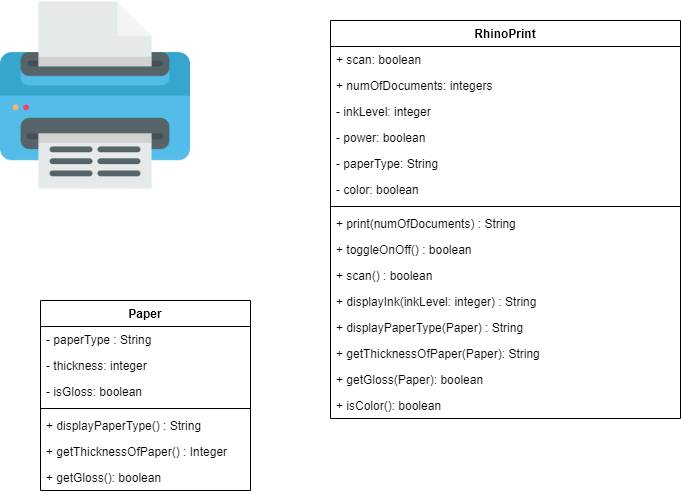

The diagram above was exported from draw.io. Its source (the exported page's mxGraphModel, read from the mxfile embedded in the PNG):
<mxGraphModel dx="1038" dy="536" grid="1" gridSize="10" guides="1" tooltips="1" connect="1" arrows="1" fold="1" page="1" pageScale="1" pageWidth="850" pageHeight="1100" math="0" shadow="0">
  <root>
    <mxCell id="0" />
    <mxCell id="1" parent="0" />
    <mxCell id="2fEaTuadXAKWphOHEYak-1" value="" style="shape=image;verticalLabelPosition=bottom;labelBackgroundColor=#ffffff;verticalAlign=top;aspect=fixed;imageAspect=0;image=data:image/png,(base64 omitted: 14900 chars);" vertex="1" parent="1">
      <mxGeometry x="40" y="20" width="190" height="190" as="geometry" />
    </mxCell>
    <mxCell id="2fEaTuadXAKWphOHEYak-3" value="RhinoPrint" style="swimlane;fontStyle=1;align=center;verticalAlign=top;childLayout=stackLayout;horizontal=1;startSize=26;horizontalStack=0;resizeParent=1;resizeParentMax=0;resizeLast=0;collapsible=1;marginBottom=0;" vertex="1" parent="1">
      <mxGeometry x="370" y="40" width="350" height="398" as="geometry" />
    </mxCell>
    <mxCell id="2fEaTuadXAKWphOHEYak-4" value="+ scan: boolean" style="text;strokeColor=none;fillColor=none;align=left;verticalAlign=top;spacingLeft=4;spacingRight=4;overflow=hidden;rotatable=0;points=[[0,0.5],[1,0.5]];portConstraint=eastwest;" vertex="1" parent="2fEaTuadXAKWphOHEYak-3">
      <mxGeometry y="26" width="350" height="26" as="geometry" />
    </mxCell>
    <mxCell id="2fEaTuadXAKWphOHEYak-11" value="+ numOfDocuments: integers " style="text;strokeColor=none;fillColor=none;align=left;verticalAlign=top;spacingLeft=4;spacingRight=4;overflow=hidden;rotatable=0;points=[[0,0.5],[1,0.5]];portConstraint=eastwest;" vertex="1" parent="2fEaTuadXAKWphOHEYak-3">
      <mxGeometry y="52" width="350" height="26" as="geometry" />
    </mxCell>
    <mxCell id="2fEaTuadXAKWphOHEYak-12" value="- inkLevel: integer" style="text;strokeColor=none;fillColor=none;align=left;verticalAlign=top;spacingLeft=4;spacingRight=4;overflow=hidden;rotatable=0;points=[[0,0.5],[1,0.5]];portConstraint=eastwest;" vertex="1" parent="2fEaTuadXAKWphOHEYak-3">
      <mxGeometry y="78" width="350" height="26" as="geometry" />
    </mxCell>
    <mxCell id="2fEaTuadXAKWphOHEYak-13" value="- power: boolean" style="text;strokeColor=none;fillColor=none;align=left;verticalAlign=top;spacingLeft=4;spacingRight=4;overflow=hidden;rotatable=0;points=[[0,0.5],[1,0.5]];portConstraint=eastwest;" vertex="1" parent="2fEaTuadXAKWphOHEYak-3">
      <mxGeometry y="104" width="350" height="26" as="geometry" />
    </mxCell>
    <mxCell id="2fEaTuadXAKWphOHEYak-17" value="- paperType: String" style="text;strokeColor=none;fillColor=none;align=left;verticalAlign=top;spacingLeft=4;spacingRight=4;overflow=hidden;rotatable=0;points=[[0,0.5],[1,0.5]];portConstraint=eastwest;" vertex="1" parent="2fEaTuadXAKWphOHEYak-3">
      <mxGeometry y="130" width="350" height="26" as="geometry" />
    </mxCell>
    <mxCell id="2fEaTuadXAKWphOHEYak-25" value="- color: boolean" style="text;strokeColor=none;fillColor=none;align=left;verticalAlign=top;spacingLeft=4;spacingRight=4;overflow=hidden;rotatable=0;points=[[0,0.5],[1,0.5]];portConstraint=eastwest;" vertex="1" parent="2fEaTuadXAKWphOHEYak-3">
      <mxGeometry y="156" width="350" height="26" as="geometry" />
    </mxCell>
    <mxCell id="2fEaTuadXAKWphOHEYak-5" value="" style="line;strokeWidth=1;fillColor=none;align=left;verticalAlign=middle;spacingTop=-1;spacingLeft=3;spacingRight=3;rotatable=0;labelPosition=right;points=[];portConstraint=eastwest;" vertex="1" parent="2fEaTuadXAKWphOHEYak-3">
      <mxGeometry y="182" width="350" height="8" as="geometry" />
    </mxCell>
    <mxCell id="2fEaTuadXAKWphOHEYak-6" value="+ print(numOfDocuments) : String " style="text;strokeColor=none;fillColor=none;align=left;verticalAlign=top;spacingLeft=4;spacingRight=4;overflow=hidden;rotatable=0;points=[[0,0.5],[1,0.5]];portConstraint=eastwest;" vertex="1" parent="2fEaTuadXAKWphOHEYak-3">
      <mxGeometry y="190" width="350" height="26" as="geometry" />
    </mxCell>
    <mxCell id="2fEaTuadXAKWphOHEYak-14" value="+ toggleOnOff() : boolean   " style="text;strokeColor=none;fillColor=none;align=left;verticalAlign=top;spacingLeft=4;spacingRight=4;overflow=hidden;rotatable=0;points=[[0,0.5],[1,0.5]];portConstraint=eastwest;" vertex="1" parent="2fEaTuadXAKWphOHEYak-3">
      <mxGeometry y="216" width="350" height="26" as="geometry" />
    </mxCell>
    <mxCell id="2fEaTuadXAKWphOHEYak-15" value="+ scan() : boolean    " style="text;strokeColor=none;fillColor=none;align=left;verticalAlign=top;spacingLeft=4;spacingRight=4;overflow=hidden;rotatable=0;points=[[0,0.5],[1,0.5]];portConstraint=eastwest;" vertex="1" parent="2fEaTuadXAKWphOHEYak-3">
      <mxGeometry y="242" width="350" height="26" as="geometry" />
    </mxCell>
    <mxCell id="2fEaTuadXAKWphOHEYak-16" value="+ displayInk(inkLevel: integer) : String  " style="text;strokeColor=none;fillColor=none;align=left;verticalAlign=top;spacingLeft=4;spacingRight=4;overflow=hidden;rotatable=0;points=[[0,0.5],[1,0.5]];portConstraint=eastwest;" vertex="1" parent="2fEaTuadXAKWphOHEYak-3">
      <mxGeometry y="268" width="350" height="26" as="geometry" />
    </mxCell>
    <mxCell id="2fEaTuadXAKWphOHEYak-22" value="+ displayPaperType(Paper) : String&#10;&#10;" style="text;strokeColor=none;fillColor=none;align=left;verticalAlign=top;spacingLeft=4;spacingRight=4;overflow=hidden;rotatable=0;points=[[0,0.5],[1,0.5]];portConstraint=eastwest;" vertex="1" parent="2fEaTuadXAKWphOHEYak-3">
      <mxGeometry y="294" width="350" height="26" as="geometry" />
    </mxCell>
    <mxCell id="2fEaTuadXAKWphOHEYak-23" value="+ getThicknessOfPaper(Paper): String &#10;" style="text;strokeColor=none;fillColor=none;align=left;verticalAlign=top;spacingLeft=4;spacingRight=4;overflow=hidden;rotatable=0;points=[[0,0.5],[1,0.5]];portConstraint=eastwest;" vertex="1" parent="2fEaTuadXAKWphOHEYak-3">
      <mxGeometry y="320" width="350" height="26" as="geometry" />
    </mxCell>
    <mxCell id="2fEaTuadXAKWphOHEYak-24" value="+ getGloss(Paper): boolean &#10;" style="text;strokeColor=none;fillColor=none;align=left;verticalAlign=top;spacingLeft=4;spacingRight=4;overflow=hidden;rotatable=0;points=[[0,0.5],[1,0.5]];portConstraint=eastwest;" vertex="1" parent="2fEaTuadXAKWphOHEYak-3">
      <mxGeometry y="346" width="350" height="26" as="geometry" />
    </mxCell>
    <mxCell id="2fEaTuadXAKWphOHEYak-26" value="+ isColor(): boolean &#10;" style="text;strokeColor=none;fillColor=none;align=left;verticalAlign=top;spacingLeft=4;spacingRight=4;overflow=hidden;rotatable=0;points=[[0,0.5],[1,0.5]];portConstraint=eastwest;" vertex="1" parent="2fEaTuadXAKWphOHEYak-3">
      <mxGeometry y="372" width="350" height="26" as="geometry" />
    </mxCell>
    <mxCell id="2fEaTuadXAKWphOHEYak-7" value="Paper" style="swimlane;fontStyle=1;align=center;verticalAlign=top;childLayout=stackLayout;horizontal=1;startSize=26;horizontalStack=0;resizeParent=1;resizeParentMax=0;resizeLast=0;collapsible=1;marginBottom=0;" vertex="1" parent="1">
      <mxGeometry x="80" y="320" width="210" height="190" as="geometry" />
    </mxCell>
    <mxCell id="2fEaTuadXAKWphOHEYak-8" value="- paperType : String " style="text;strokeColor=none;fillColor=none;align=left;verticalAlign=top;spacingLeft=4;spacingRight=4;overflow=hidden;rotatable=0;points=[[0,0.5],[1,0.5]];portConstraint=eastwest;" vertex="1" parent="2fEaTuadXAKWphOHEYak-7">
      <mxGeometry y="26" width="210" height="26" as="geometry" />
    </mxCell>
    <mxCell id="2fEaTuadXAKWphOHEYak-18" value="- thickness: integer " style="text;strokeColor=none;fillColor=none;align=left;verticalAlign=top;spacingLeft=4;spacingRight=4;overflow=hidden;rotatable=0;points=[[0,0.5],[1,0.5]];portConstraint=eastwest;" vertex="1" parent="2fEaTuadXAKWphOHEYak-7">
      <mxGeometry y="52" width="210" height="26" as="geometry" />
    </mxCell>
    <mxCell id="2fEaTuadXAKWphOHEYak-19" value="- isGloss: boolean " style="text;strokeColor=none;fillColor=none;align=left;verticalAlign=top;spacingLeft=4;spacingRight=4;overflow=hidden;rotatable=0;points=[[0,0.5],[1,0.5]];portConstraint=eastwest;" vertex="1" parent="2fEaTuadXAKWphOHEYak-7">
      <mxGeometry y="78" width="210" height="26" as="geometry" />
    </mxCell>
    <mxCell id="2fEaTuadXAKWphOHEYak-9" value="" style="line;strokeWidth=1;fillColor=none;align=left;verticalAlign=middle;spacingTop=-1;spacingLeft=3;spacingRight=3;rotatable=0;labelPosition=right;points=[];portConstraint=eastwest;" vertex="1" parent="2fEaTuadXAKWphOHEYak-7">
      <mxGeometry y="104" width="210" height="8" as="geometry" />
    </mxCell>
    <mxCell id="2fEaTuadXAKWphOHEYak-10" value="+ displayPaperType() : String" style="text;strokeColor=none;fillColor=none;align=left;verticalAlign=top;spacingLeft=4;spacingRight=4;overflow=hidden;rotatable=0;points=[[0,0.5],[1,0.5]];portConstraint=eastwest;" vertex="1" parent="2fEaTuadXAKWphOHEYak-7">
      <mxGeometry y="112" width="210" height="26" as="geometry" />
    </mxCell>
    <mxCell id="2fEaTuadXAKWphOHEYak-20" value="+ getThicknessOfPaper() : Integer" style="text;strokeColor=none;fillColor=none;align=left;verticalAlign=top;spacingLeft=4;spacingRight=4;overflow=hidden;rotatable=0;points=[[0,0.5],[1,0.5]];portConstraint=eastwest;" vertex="1" parent="2fEaTuadXAKWphOHEYak-7">
      <mxGeometry y="138" width="210" height="26" as="geometry" />
    </mxCell>
    <mxCell id="2fEaTuadXAKWphOHEYak-21" value="+ getGloss(): boolean" style="text;strokeColor=none;fillColor=none;align=left;verticalAlign=top;spacingLeft=4;spacingRight=4;overflow=hidden;rotatable=0;points=[[0,0.5],[1,0.5]];portConstraint=eastwest;" vertex="1" parent="2fEaTuadXAKWphOHEYak-7">
      <mxGeometry y="164" width="210" height="26" as="geometry" />
    </mxCell>
  </root>
</mxGraphModel>